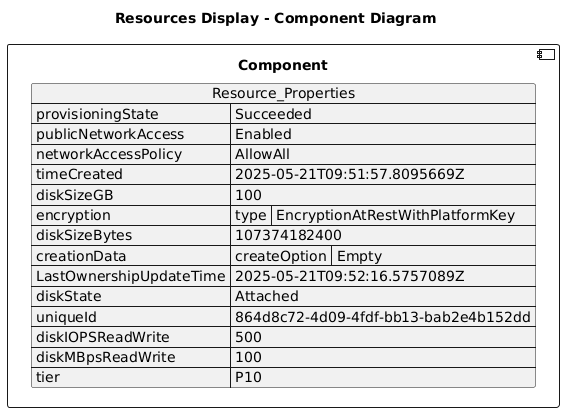

The diagram above was rendered by PlantUML. Its source (embedded in the PNG):
@startuml

title Resources Display - Component Diagram

component Component {

json  Resource_Properties {
  "provisioningState": "Succeeded",
  "publicNetworkAccess": "Enabled",
  "networkAccessPolicy": "AllowAll",
  "timeCreated": "2025-05-21T09:51:57.8095669Z",
  "diskSizeGB": 100,
  "encryption": {
    "type": "EncryptionAtRestWithPlatformKey"
  },
  "diskSizeBytes": 107374182400,
  "creationData": {
    "createOption": "Empty"
  },
  "LastOwnershipUpdateTime": "2025-05-21T09:52:16.5757089Z",
  "diskState": "Attached",
  "uniqueId": "864d8c72-4d09-4fdf-bb13-bab2e4b152dd",
  "diskIOPSReadWrite": 500,
  "diskMBpsReadWrite": 100,
  "tier": "P10"
}
}
@enduml